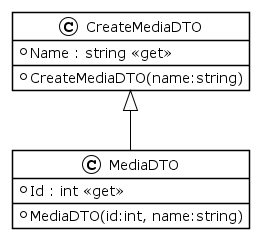

The diagram above was rendered by PlantUML. Its source (embedded in the PNG):
@startuml
!theme plain
class CreateMediaDTO {
+ CreateMediaDTO(name:string)
+ Name : string <<get>>
}
class MediaDTO {
+ MediaDTO(id:int, name:string)
+ Id : int <<get>>
}

CreateMediaDTO <|-- MediaDTO
@enduml